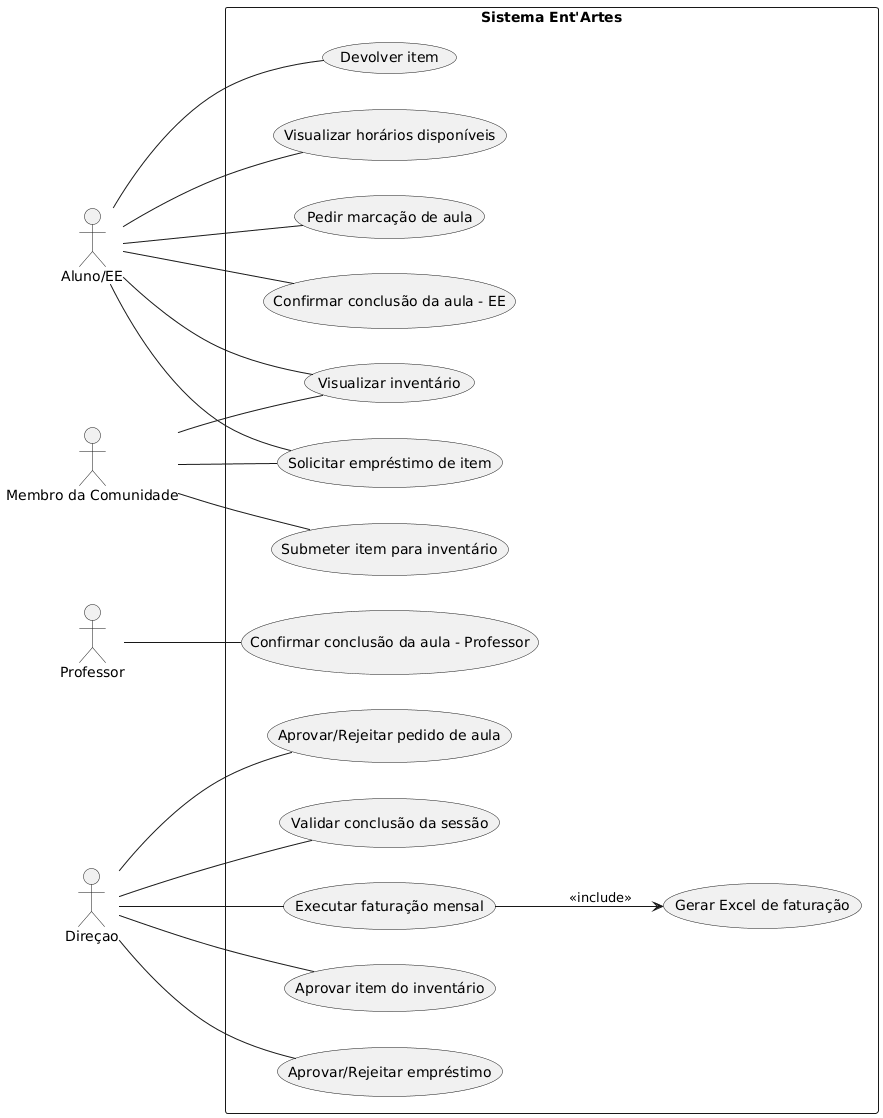

The diagram above was rendered by PlantUML. Its source (embedded in the PNG):
@startuml
left to right direction

actor "Aluno/EE" as Enc
actor "Professor" as Prof
actor "Direçao" as Dir
actor "Membro da Comunidade" as Mem

rectangle "Sistema Ent'Artes" {

  (Visualizar horários disponíveis) as UC1
  (Pedir marcação de aula) as UC2
  (Aprovar/Rejeitar pedido de aula) as UC3
  (Confirmar conclusão da aula - EE) as UC4
  (Confirmar conclusão da aula - Professor) as UC5
  (Validar conclusão da sessão) as UC6

  (Executar faturação mensal) as UC7
  (Gerar Excel de faturação) as UC8

  (Submeter item para inventário) as UC9
  (Aprovar item do inventário) as UC10
  (Visualizar inventário) as UC11

  (Solicitar empréstimo de item) as UC12
  (Aprovar/Rejeitar empréstimo) as UC13
  (Devolver item) as UC14
}

Enc -- UC1
Enc -- UC2
Enc -- UC4
Enc -- UC11
Enc -- UC12
Enc -- UC14

Prof -- UC5

Dir -- UC3
Dir -- UC6
Dir -- UC7
Dir -- UC10
Dir -- UC13

Mem -- UC9
Mem -- UC11
Mem -- UC12

UC7 --> UC8 : <<include>>
@enduml